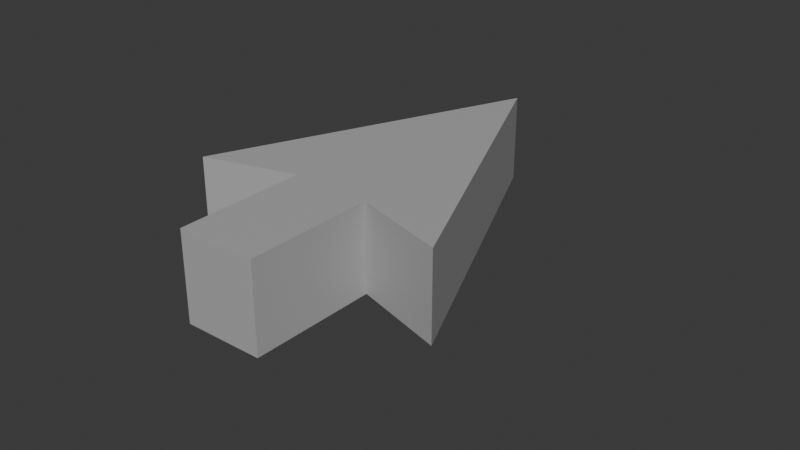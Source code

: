 # Source: MousePointer.blend  (saved by Blender 5.0.118; exported with 4.5.12 LTS)
import bpy
from mathutils import Matrix  # noqa: F401  (used for matrix-valued properties, if any)

bpy.ops.wm.read_factory_settings(use_empty=True)
scene = bpy.context.scene
scene.name = 'Scene'

# ---- collections
col_collection = bpy.data.collections.new('Collection'); scene.collection.children.link(col_collection)

# ---- materials (node trees are filled in below, after node groups)
mat_pointer = bpy.data.materials.new('pointer')

# ---- material node trees
mat_pointer.use_nodes = True; mat_pointer.node_tree.nodes.clear()
_N = mat_pointer.node_tree.nodes; _L = mat_pointer.node_tree.links
n0 = _N.new('ShaderNodeBsdfPrincipled'); n0.name = 'Principled BSDF'; n0.location = (-200, 100)
n0.inputs[0].default_value = (0.4426, 0.4426, 0.4426, 1.0)
n1 = _N.new('ShaderNodeOutputMaterial'); n1.name = 'Material Output'; n1.location = (200, 100)
_L.new(n0.outputs[0], n1.inputs[0])
n1.is_active_output = True

# ---- world
world_world = bpy.data.worlds.new('World'); scene.world = world_world
world_world.use_nodes = True; world_world.node_tree.nodes.clear()
_N = world_world.node_tree.nodes; _L = world_world.node_tree.links
n0 = _N.new('ShaderNodeOutputWorld'); n0.name = 'World Output'; n0.location = (200, 100)
n1 = _N.new('ShaderNodeBackground'); n1.name = 'Background'; n1.location = (-200, 100)
n1.inputs[0].default_value = (0.05088, 0.05088, 0.05088, 1.0)
_L.new(n1.outputs[0], n0.inputs[0])
n0.is_active_output = True
world_world.color = (0.05088, 0.05088, 0.05088)
world_world.sun_shadow_jitter_overblur = 0.0

# ---- meshes
me_plane = bpy.data.meshes.new('Plane')
me_plane.from_pydata([(-1.094, -1.434, 0.525), (0.6656, -0.3528, 0.525), (-1.089, 2.502, 0.525), (1.814, -0.2171, 0.525), (0.4087, -2.134, 0.525), (1.27, -1.753, 0.525), (-0.2176, -0.7115, 0.525), (-1.089, 2.502, -0.525), (-1.094, -1.434, -0.525), (0.6656, -0.3528, -0.525), (1.814, -0.2171, -0.525), (-0.2176, -0.7115, -0.525), (0.4087, -2.134, -0.525), (1.27, -1.753, -0.525)], [], [(2, 6, 1), (2, 1, 3), (1, 4, 5), (6, 2, 0), (1, 6, 4), (7, 9, 11), (7, 10, 9), (9, 13, 12), (11, 8, 7), (9, 12, 11), (1, 5, 13, 9), (4, 6, 11, 12), (3, 1, 9, 10), (6, 0, 8, 11), (5, 4, 12, 13), (2, 3, 10, 7), (0, 2, 7, 8)])
_uv = me_plane.uv_layers.new(name='UVMap')
_uv.uv.foreach_set('vector', [0.0, 0.0, 0.0, 0.0, 0.0, 0.0, 0.0, 0.0, 0.0, 0.0, 0.0, 0.0, 0.0, 0.0, 0.0, 0.0, 0.0, 0.0, 0.0, 0.0, 0.0, 0.0, 0.0, 0.0, 0.0, 0.0, 0.0, 0.0, 0.0, 0.0, 0.0, 0.0, 0.0, 0.0, 0.0, 0.0, 0.0, 0.0, 0.0, 0.0, 0.0, 0.0, 0.0, 0.0, 0.0, 0.0, 0.0, 0.0, 0.0, 0.0, 0.0, 0.0, 0.0, 0.0, 0.0, 0.0, 0.0, 0.0, 0.0, 0.0, 0.0, 0.0, 0.0, 0.0, 0.0, 0.0, 0.0, 0.0, 0.0, 0.0, 0.0, 0.0, 0.0, 0.0, 0.0, 0.0, 0.0, 0.0, 0.0, 0.0, 0.0, 0.0, 0.0, 0.0, 0.0, 0.0, 0.0, 0.0, 0.0, 0.0, 0.0, 0.0, 0.0, 0.0, 0.0, 0.0, 0.0, 0.0, 0.0, 0.0, 0.0, 0.0, 0.0, 0.0, 0.0, 0.0, 0.0, 0.0, 0.0, 0.0, 0.0, 0.0, 0.0, 0.0, 0.0, 0.0])
me_plane.materials.append(mat_pointer)
me_plane.update()

# ---- objects
ob_plane = bpy.data.objects.new('Plane', me_plane)

# ---- transforms, parenting, visibility, modifiers, constraints
ob_plane.location = (0.0009564, -0.009268, -0.01071)
ob_plane.rotation_euler = (0.0, -0.0, -0.409)

# ---- collection membership
col_collection.objects.link(ob_plane)

# ---- scene / render settings (as saved in the file)
scene.frame_start = 1; scene.frame_end = 250; scene.frame_set(1)
scene.render.engine = 'BLENDER_EEVEE_NEXT'
scene.render.bake_bias = 0.0
scene.render.bake_samples = 0
scene.cycles.sampling_pattern = 'TABULATED_SOBOL'
scene.eevee.use_volume_custom_range = False
bpy.context.view_layer.update()

# ---- added for rendering (the .blend has no active camera and no usable light): camera, sun
cam_auto = bpy.data.cameras.new('AutoCamera')
cam_auto.lens = 50.0
cam_auto.sensor_width = 36.0
cam_auto.clip_end = 1000.0
ob_auto_camera = bpy.data.objects.new('AutoCamera', cam_auto)
scene.collection.objects.link(ob_auto_camera)
ob_auto_camera.location = (6.99354, -7.89053, 5.26073)
ob_auto_camera.rotation_euler = (1.09748, -7.21219e-08, 0.694738)
scene.camera = ob_auto_camera
light_auto_sun = bpy.data.lights.new('AutoSun', 'SUN')
light_auto_sun.energy = 3.0
light_auto_sun.angle = 0.0523599
ob_auto_sun = bpy.data.objects.new('AutoSun', light_auto_sun)
scene.collection.objects.link(ob_auto_sun)
ob_auto_sun.rotation_euler = (0.872665, 0.174533, 0.523599)
bpy.context.view_layer.update()
